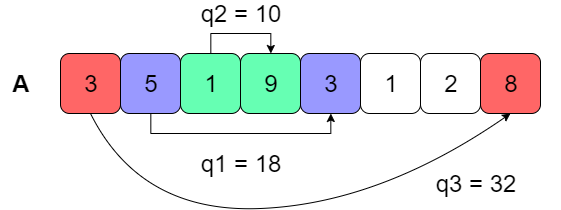

The diagram above was exported from draw.io. Its source (the exported page's mxGraphModel, read from the mxfile embedded in the PNG):
<mxGraphModel dx="1373" dy="480" grid="1" gridSize="10" guides="1" tooltips="1" connect="1" arrows="1" fold="1" page="1" pageScale="1" pageWidth="827" pageHeight="1169" math="0" shadow="0">
  <root>
    <mxCell id="0" />
    <mxCell id="1" parent="0" />
    <mxCell id="xJ2bahCOt6sm_8cNW3uK-1" value="&lt;font style=&quot;font-size: 24px&quot;&gt;3&lt;/font&gt;" style="rounded=1;whiteSpace=wrap;html=1;fillColor=#FF6666;" vertex="1" parent="1">
      <mxGeometry x="140" y="70" width="60" height="60" as="geometry" />
    </mxCell>
    <mxCell id="xJ2bahCOt6sm_8cNW3uK-10" style="edgeStyle=orthogonalEdgeStyle;rounded=0;orthogonalLoop=1;jettySize=auto;html=1;exitX=0.5;exitY=1;exitDx=0;exitDy=0;entryX=0.5;entryY=1;entryDx=0;entryDy=0;" edge="1" parent="1" source="xJ2bahCOt6sm_8cNW3uK-2" target="xJ2bahCOt6sm_8cNW3uK-5">
      <mxGeometry relative="1" as="geometry" />
    </mxCell>
    <mxCell id="xJ2bahCOt6sm_8cNW3uK-2" value="&lt;span style=&quot;font-size: 24px&quot;&gt;5&lt;/span&gt;" style="rounded=1;whiteSpace=wrap;html=1;fillColor=#9999FF;" vertex="1" parent="1">
      <mxGeometry x="200" y="70" width="60" height="60" as="geometry" />
    </mxCell>
    <mxCell id="xJ2bahCOt6sm_8cNW3uK-13" style="edgeStyle=orthogonalEdgeStyle;rounded=0;orthogonalLoop=1;jettySize=auto;html=1;exitX=0.5;exitY=0;exitDx=0;exitDy=0;entryX=0.5;entryY=0;entryDx=0;entryDy=0;" edge="1" parent="1" source="xJ2bahCOt6sm_8cNW3uK-3" target="xJ2bahCOt6sm_8cNW3uK-4">
      <mxGeometry relative="1" as="geometry" />
    </mxCell>
    <mxCell id="xJ2bahCOt6sm_8cNW3uK-3" value="&lt;span style=&quot;font-size: 24px&quot;&gt;1&lt;/span&gt;" style="rounded=1;whiteSpace=wrap;html=1;fillColor=#66FFB3;" vertex="1" parent="1">
      <mxGeometry x="260" y="70" width="60" height="60" as="geometry" />
    </mxCell>
    <mxCell id="xJ2bahCOt6sm_8cNW3uK-4" value="&lt;span style=&quot;font-size: 24px&quot;&gt;9&lt;/span&gt;" style="rounded=1;whiteSpace=wrap;html=1;fillColor=#66FFB3;" vertex="1" parent="1">
      <mxGeometry x="320" y="70" width="60" height="60" as="geometry" />
    </mxCell>
    <mxCell id="xJ2bahCOt6sm_8cNW3uK-5" value="&lt;font style=&quot;font-size: 24px&quot;&gt;3&lt;/font&gt;" style="rounded=1;whiteSpace=wrap;html=1;fillColor=#9999FF;" vertex="1" parent="1">
      <mxGeometry x="380" y="70" width="60" height="60" as="geometry" />
    </mxCell>
    <mxCell id="xJ2bahCOt6sm_8cNW3uK-6" value="&lt;span style=&quot;font-size: 24px&quot;&gt;1&lt;/span&gt;" style="rounded=1;whiteSpace=wrap;html=1;" vertex="1" parent="1">
      <mxGeometry x="440" y="70" width="60" height="60" as="geometry" />
    </mxCell>
    <mxCell id="xJ2bahCOt6sm_8cNW3uK-7" value="&lt;span style=&quot;font-size: 24px&quot;&gt;2&lt;/span&gt;" style="rounded=1;whiteSpace=wrap;html=1;" vertex="1" parent="1">
      <mxGeometry x="500" y="70" width="60" height="60" as="geometry" />
    </mxCell>
    <mxCell id="xJ2bahCOt6sm_8cNW3uK-8" value="&lt;span style=&quot;font-size: 24px&quot;&gt;8&lt;/span&gt;" style="rounded=1;whiteSpace=wrap;html=1;fillColor=#FF6666;" vertex="1" parent="1">
      <mxGeometry x="560" y="70" width="60" height="60" as="geometry" />
    </mxCell>
    <mxCell id="xJ2bahCOt6sm_8cNW3uK-9" value="&lt;b&gt;&lt;font style=&quot;font-size: 24px&quot;&gt;A&lt;/font&gt;&lt;/b&gt;" style="text;html=1;strokeColor=none;fillColor=none;align=center;verticalAlign=middle;whiteSpace=wrap;rounded=0;" vertex="1" parent="1">
      <mxGeometry x="80" y="90" width="40" height="20" as="geometry" />
    </mxCell>
    <mxCell id="xJ2bahCOt6sm_8cNW3uK-11" value="&lt;font style=&quot;font-size: 24px&quot;&gt;q1 = 18&lt;/font&gt;" style="text;html=1;strokeColor=none;fillColor=none;align=center;verticalAlign=middle;whiteSpace=wrap;rounded=0;" vertex="1" parent="1">
      <mxGeometry x="235" y="170" width="170" height="20" as="geometry" />
    </mxCell>
    <mxCell id="xJ2bahCOt6sm_8cNW3uK-14" value="&lt;font style=&quot;font-size: 24px&quot;&gt;q2 = 10&lt;/font&gt;" style="text;html=1;strokeColor=none;fillColor=none;align=center;verticalAlign=middle;whiteSpace=wrap;rounded=0;" vertex="1" parent="1">
      <mxGeometry x="235" y="20" width="170" height="20" as="geometry" />
    </mxCell>
    <mxCell id="xJ2bahCOt6sm_8cNW3uK-16" value="" style="curved=1;endArrow=classic;html=1;exitX=0.5;exitY=1;exitDx=0;exitDy=0;entryX=0.5;entryY=1;entryDx=0;entryDy=0;" edge="1" parent="1" source="xJ2bahCOt6sm_8cNW3uK-1" target="xJ2bahCOt6sm_8cNW3uK-8">
      <mxGeometry width="50" height="50" relative="1" as="geometry">
        <mxPoint x="80" y="260" as="sourcePoint" />
        <mxPoint x="130" y="210" as="targetPoint" />
        <Array as="points">
          <mxPoint x="220" y="230" />
          <mxPoint x="460" y="220" />
        </Array>
      </mxGeometry>
    </mxCell>
    <mxCell id="xJ2bahCOt6sm_8cNW3uK-17" value="&lt;font style=&quot;font-size: 24px&quot;&gt;q3 = 32&lt;/font&gt;" style="text;html=1;strokeColor=none;fillColor=none;align=center;verticalAlign=middle;whiteSpace=wrap;rounded=0;" vertex="1" parent="1">
      <mxGeometry x="470" y="190" width="170" height="20" as="geometry" />
    </mxCell>
  </root>
</mxGraphModel>